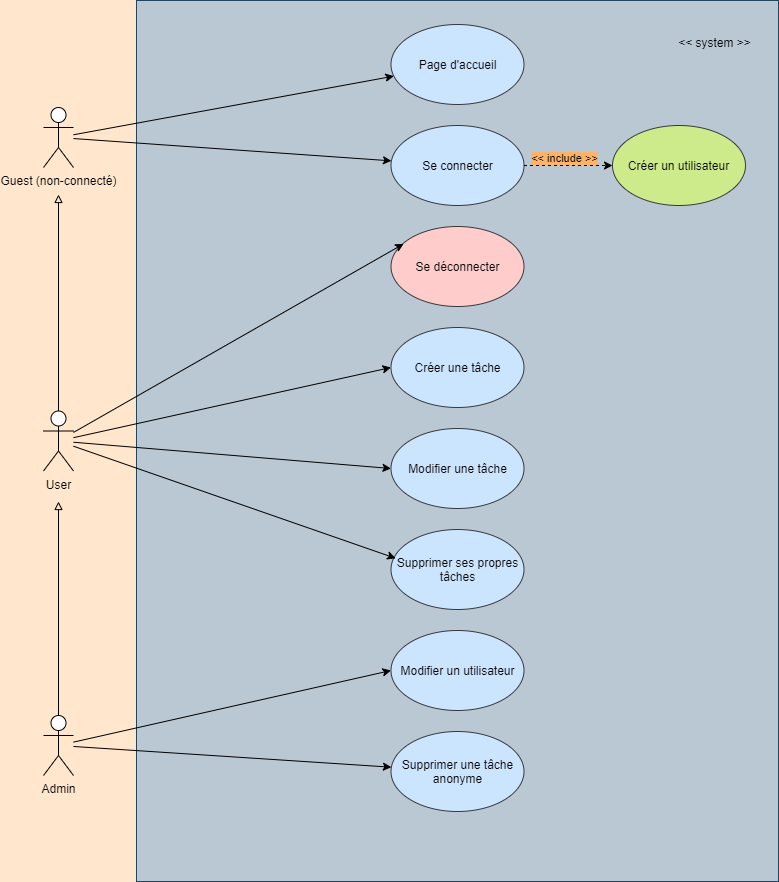

The diagram above was exported from draw.io. Its source (the exported page's mxGraphModel, read from the mxfile embedded in the PNG):
<mxGraphModel dx="942" dy="903" grid="0" gridSize="10" guides="1" tooltips="1" connect="1" arrows="1" fold="1" page="1" pageScale="1" pageWidth="827" pageHeight="1169" background="#FFE6CC" math="0" shadow="0">
  <root>
    <mxCell id="0" />
    <mxCell id="1" parent="0" />
    <mxCell id="2" value="" style="rounded=0;whiteSpace=wrap;html=1;fillColor=#bac8d3;strokeColor=#23445d;" vertex="1" parent="1">
      <mxGeometry x="150" y="12" width="642" height="881" as="geometry" />
    </mxCell>
    <mxCell id="3" value="&amp;lt;&amp;lt; system &amp;gt;&amp;gt;" style="text;html=1;align=center;verticalAlign=middle;whiteSpace=wrap;rounded=0;fontColor=#000000;" vertex="1" parent="1">
      <mxGeometry x="684" y="26" width="89" height="56" as="geometry" />
    </mxCell>
    <mxCell id="4" value="Page d'accueil" style="ellipse;whiteSpace=wrap;html=1;fillColor=#cce5ff;strokeColor=#36393d;fontColor=#000000;" vertex="1" parent="1">
      <mxGeometry x="404.5" y="36" width="133" height="80" as="geometry" />
    </mxCell>
    <mxCell id="5" value="Se connecter" style="ellipse;whiteSpace=wrap;html=1;fillColor=#cce5ff;strokeColor=#36393d;fontColor=#000000;" vertex="1" parent="1">
      <mxGeometry x="404.5" y="137" width="133" height="80" as="geometry" />
    </mxCell>
    <mxCell id="6" value="Se déconnecter" style="ellipse;whiteSpace=wrap;html=1;fillColor=#ffcccc;strokeColor=#36393d;fontColor=#000000;" vertex="1" parent="1">
      <mxGeometry x="404.5" y="238" width="133" height="80" as="geometry" />
    </mxCell>
    <mxCell id="7" value="Créer une tâche" style="ellipse;whiteSpace=wrap;html=1;fillColor=#cce5ff;strokeColor=#36393d;fontColor=#000000;" vertex="1" parent="1">
      <mxGeometry x="404.5" y="339" width="133" height="80" as="geometry" />
    </mxCell>
    <mxCell id="8" value="Modifier une tâche" style="ellipse;whiteSpace=wrap;html=1;fillColor=#cce5ff;strokeColor=#36393d;fontColor=#000000;" vertex="1" parent="1">
      <mxGeometry x="404.5" y="440" width="133" height="80" as="geometry" />
    </mxCell>
    <mxCell id="9" value="Supprimer ses propres tâches" style="ellipse;whiteSpace=wrap;html=1;fillColor=#cce5ff;strokeColor=#36393d;fontColor=#000000;" vertex="1" parent="1">
      <mxGeometry x="404.5" y="541" width="133" height="80" as="geometry" />
    </mxCell>
    <mxCell id="10" value="Modifier un utilisateur" style="ellipse;whiteSpace=wrap;html=1;fillColor=#cce5ff;strokeColor=#36393d;fontColor=#000000;" vertex="1" parent="1">
      <mxGeometry x="404.5" y="642" width="133" height="80" as="geometry" />
    </mxCell>
    <mxCell id="11" value="Supprimer une tâche anonyme" style="ellipse;whiteSpace=wrap;html=1;fillColor=#cce5ff;strokeColor=#36393d;fontColor=#000000;" vertex="1" parent="1">
      <mxGeometry x="404.5" y="743" width="133" height="80" as="geometry" />
    </mxCell>
    <mxCell id="12" value="Créer un utilisateur" style="ellipse;whiteSpace=wrap;html=1;fillColor=#cdeb8b;strokeColor=#36393d;fontColor=#000000;" vertex="1" parent="1">
      <mxGeometry x="626" y="137" width="133" height="80" as="geometry" />
    </mxCell>
    <mxCell id="14" value="User" style="shape=umlActor;verticalLabelPosition=bottom;verticalAlign=top;html=1;fontColor=#000000;strokeColor=#000000;" vertex="1" parent="1">
      <mxGeometry x="57" y="422.5" width="30" height="60" as="geometry" />
    </mxCell>
    <mxCell id="15" value="Guest (non-connecté)" style="shape=umlActor;verticalLabelPosition=bottom;verticalAlign=top;html=1;fontColor=#000000;strokeColor=#000000;" vertex="1" parent="1">
      <mxGeometry x="57" y="119" width="30" height="60" as="geometry" />
    </mxCell>
    <mxCell id="16" value="Admin" style="shape=umlActor;verticalLabelPosition=bottom;verticalAlign=top;html=1;fontColor=#000000;strokeColor=#000000;" vertex="1" parent="1">
      <mxGeometry x="57" y="727" width="30" height="60" as="geometry" />
    </mxCell>
    <mxCell id="17" value="" style="endArrow=classic;html=1;fontColor=#000000;strokeColor=#000000;" edge="1" parent="1" source="15" target="4">
      <mxGeometry width="50" height="50" relative="1" as="geometry">
        <mxPoint x="256" y="331" as="sourcePoint" />
        <mxPoint x="306" y="281" as="targetPoint" />
      </mxGeometry>
    </mxCell>
    <mxCell id="20" value="" style="endArrow=classic;html=1;fontColor=#000000;strokeColor=#000000;" edge="1" parent="1" source="15" target="5">
      <mxGeometry width="50" height="50" relative="1" as="geometry">
        <mxPoint x="95" y="155" as="sourcePoint" />
        <mxPoint x="417.3779773721633" y="97.64011942815057" as="targetPoint" />
      </mxGeometry>
    </mxCell>
    <mxCell id="21" value="" style="endArrow=classic;html=1;fontColor=#000000;strokeColor=#000000;dashed=1;" edge="1" parent="1" source="5" target="12">
      <mxGeometry width="50" height="50" relative="1" as="geometry">
        <mxPoint x="97" y="160.05263157894728" as="sourcePoint" />
        <mxPoint x="414.94800125069855" y="182.36477201759294" as="targetPoint" />
      </mxGeometry>
    </mxCell>
    <mxCell id="22" value="&amp;lt;&amp;lt; include &amp;gt;&amp;gt;" style="edgeLabel;html=1;align=center;verticalAlign=middle;resizable=0;points=[];fontColor=#000000;labelBackgroundColor=#FFB366;" vertex="1" connectable="0" parent="21">
      <mxGeometry x="-0.3107" y="1" relative="1" as="geometry">
        <mxPoint x="9" y="-7" as="offset" />
      </mxGeometry>
    </mxCell>
    <mxCell id="25" value="" style="endArrow=block;endFill=0;html=1;fontColor=#000000;strokeColor=#000000;" edge="1" parent="1" source="14">
      <mxGeometry width="160" relative="1" as="geometry">
        <mxPoint x="399" y="460" as="sourcePoint" />
        <mxPoint x="72" y="206" as="targetPoint" />
      </mxGeometry>
    </mxCell>
    <mxCell id="26" value="" style="endArrow=block;endFill=0;html=1;fontColor=#000000;strokeColor=#000000;exitX=0.5;exitY=0;exitDx=0;exitDy=0;exitPerimeter=0;" edge="1" parent="1" source="16">
      <mxGeometry width="160" relative="1" as="geometry">
        <mxPoint x="82" y="432.5" as="sourcePoint" />
        <mxPoint x="72" y="513" as="targetPoint" />
      </mxGeometry>
    </mxCell>
    <mxCell id="27" value="" style="endArrow=classic;html=1;fontColor=#000000;strokeColor=#000000;entryX=0.095;entryY=0.217;entryDx=0;entryDy=0;entryPerimeter=0;" edge="1" parent="1" source="14" target="6">
      <mxGeometry width="50" height="50" relative="1" as="geometry">
        <mxPoint x="97" y="160.05263157894728" as="sourcePoint" />
        <mxPoint x="414.94800125069855" y="182.36477201759294" as="targetPoint" />
      </mxGeometry>
    </mxCell>
    <mxCell id="28" value="" style="endArrow=classic;html=1;fontColor=#000000;strokeColor=#000000;entryX=0;entryY=0.5;entryDx=0;entryDy=0;" edge="1" parent="1" source="14" target="7">
      <mxGeometry width="50" height="50" relative="1" as="geometry">
        <mxPoint x="97" y="453.9320483289148" as="sourcePoint" />
        <mxPoint x="427.135" y="265.3599999999999" as="targetPoint" />
      </mxGeometry>
    </mxCell>
    <mxCell id="29" value="" style="endArrow=classic;html=1;fontColor=#000000;strokeColor=#000000;entryX=0;entryY=0.5;entryDx=0;entryDy=0;" edge="1" parent="1" source="14" target="8">
      <mxGeometry width="50" height="50" relative="1" as="geometry">
        <mxPoint x="84.00999999999999" y="455" as="sourcePoint" />
        <mxPoint x="414.5" y="389" as="targetPoint" />
      </mxGeometry>
    </mxCell>
    <mxCell id="30" value="" style="endArrow=classic;html=1;fontColor=#000000;strokeColor=#000000;entryX=0.035;entryY=0.36;entryDx=0;entryDy=0;entryPerimeter=0;" edge="1" parent="1" source="14" target="9">
      <mxGeometry width="50" height="50" relative="1" as="geometry">
        <mxPoint x="97" y="463.7406015037593" as="sourcePoint" />
        <mxPoint x="414.5" y="490" as="targetPoint" />
      </mxGeometry>
    </mxCell>
    <mxCell id="31" value="" style="endArrow=classic;html=1;fontColor=#000000;strokeColor=#000000;entryX=0;entryY=0.5;entryDx=0;entryDy=0;" edge="1" parent="1" source="16" target="10">
      <mxGeometry width="50" height="50" relative="1" as="geometry">
        <mxPoint x="97" y="467.71866797170446" as="sourcePoint" />
        <mxPoint x="419.155" y="579.8" as="targetPoint" />
      </mxGeometry>
    </mxCell>
    <mxCell id="32" value="" style="endArrow=classic;html=1;fontColor=#000000;strokeColor=#000000;" edge="1" parent="1" source="16" target="11">
      <mxGeometry width="50" height="50" relative="1" as="geometry">
        <mxPoint x="97" y="763.6165413533834" as="sourcePoint" />
        <mxPoint x="414.5" y="692" as="targetPoint" />
      </mxGeometry>
    </mxCell>
  </root>
</mxGraphModel>